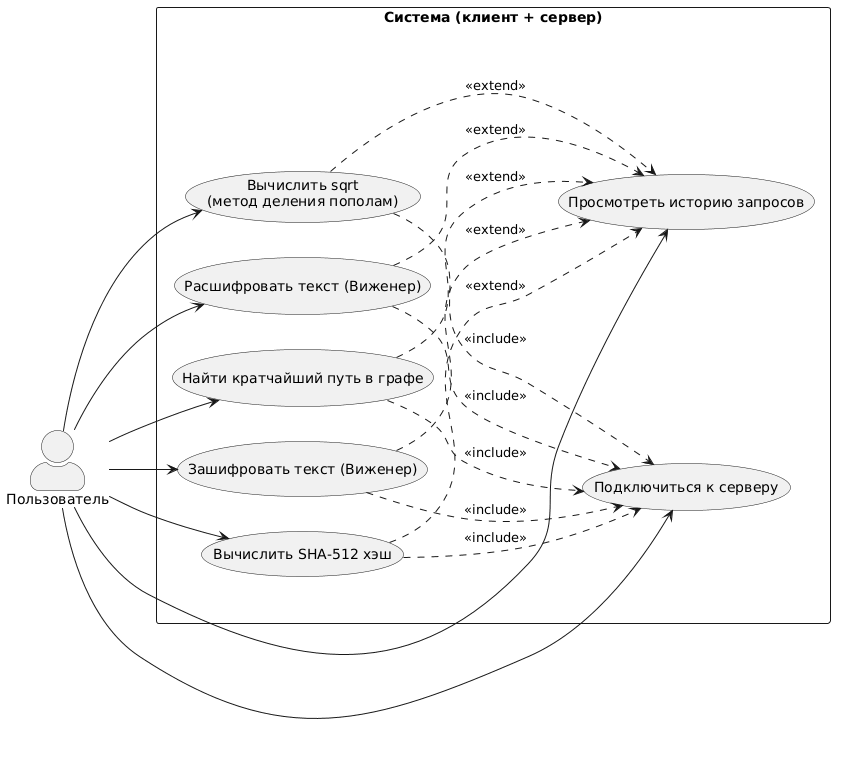

The diagram above was rendered by PlantUML. Its source (embedded in the PNG):
@startuml
left to right direction
skinparam actorStyle awesome

actor "Пользователь" as User

rectangle "Система (клиент + сервер)" {
    usecase "Подключиться к серверу"            as UC_Connect
    usecase "Зашифровать текст (Виженер)"       as UC_Enc
    usecase "Расшифровать текст (Виженер)"      as UC_Dec
    usecase "Вычислить SHA-512 хэш"             as UC_Hash
    usecase "Вычислить sqrt\n(метод деления пополам)" as UC_Sqrt
    usecase "Найти кратчайший путь в графе"     as UC_Graph
    usecase "Просмотреть историю запросов"      as UC_History
}

User --> UC_Connect
User --> UC_Enc
User --> UC_Dec
User --> UC_Hash
User --> UC_Sqrt
User --> UC_Graph
User --> UC_History

UC_Enc    ..> UC_Connect : <<include>>
UC_Dec    ..> UC_Connect : <<include>>
UC_Hash   ..> UC_Connect : <<include>>
UC_Sqrt   ..> UC_Connect : <<include>>
UC_Graph  ..> UC_Connect : <<include>>

UC_Enc    ..> UC_History : <<extend>>
UC_Dec    ..> UC_History : <<extend>>
UC_Hash   ..> UC_History : <<extend>>
UC_Sqrt   ..> UC_History : <<extend>>
UC_Graph  ..> UC_History : <<extend>>
@enduml